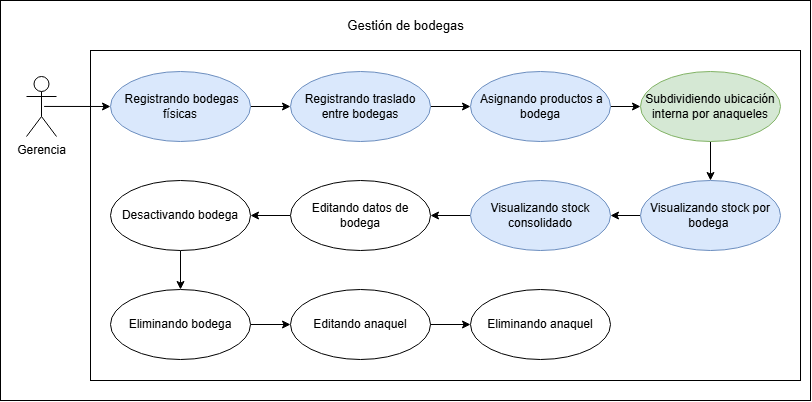

The diagram above was exported from draw.io. Its source (the exported page's mxGraphModel, read from the mxfile embedded in the PNG):
<mxGraphModel dx="1014" dy="597" grid="1" gridSize="10" guides="1" tooltips="1" connect="1" arrows="1" fold="1" page="1" pageScale="1" pageWidth="827" pageHeight="1169" math="0" shadow="0">
  <root>
    <mxCell id="0" />
    <mxCell id="1" parent="0" />
    <mxCell id="qrOsgZDqs2jIluiTBBjf-39" parent="1" style="rounded=0;whiteSpace=wrap;html=1;" value="" vertex="1">
      <mxGeometry height="400" width="810" x="200" y="560" as="geometry" />
    </mxCell>
    <mxCell id="qrOsgZDqs2jIluiTBBjf-40" parent="1" style="rounded=0;whiteSpace=wrap;html=1;" value="" vertex="1">
      <mxGeometry height="330" width="710" x="290" y="610" as="geometry" />
    </mxCell>
    <mxCell id="qrOsgZDqs2jIluiTBBjf-41" edge="1" parent="1" source="qrOsgZDqs2jIluiTBBjf-42" style="rounded=0;orthogonalLoop=1;jettySize=auto;html=1;exitX=1;exitY=0.5;exitDx=0;exitDy=0;entryX=0;entryY=0.5;entryDx=0;entryDy=0;" target="qrOsgZDqs2jIluiTBBjf-44">
      <mxGeometry relative="1" as="geometry" />
    </mxCell>
    <mxCell id="qrOsgZDqs2jIluiTBBjf-42" parent="1" style="ellipse;whiteSpace=wrap;html=1;fillColor=#dae8fc;strokeColor=#6c8ebf;" value="&amp;nbsp;Registrando bodegas físicas" vertex="1">
      <mxGeometry height="70" width="140" x="310" y="631" as="geometry" />
    </mxCell>
    <mxCell id="qrOsgZDqs2jIluiTBBjf-43" edge="1" parent="1" source="qrOsgZDqs2jIluiTBBjf-44" style="rounded=0;orthogonalLoop=1;jettySize=auto;html=1;exitX=1;exitY=0.5;exitDx=0;exitDy=0;entryX=0;entryY=0.5;entryDx=0;entryDy=0;" target="qrOsgZDqs2jIluiTBBjf-46">
      <mxGeometry relative="1" as="geometry" />
    </mxCell>
    <mxCell id="qrOsgZDqs2jIluiTBBjf-44" parent="1" style="ellipse;whiteSpace=wrap;html=1;fillColor=#dae8fc;strokeColor=#6c8ebf;" value="Registrando traslado entre bodegas" vertex="1">
      <mxGeometry height="70" width="140" x="490" y="631" as="geometry" />
    </mxCell>
    <mxCell id="qrOsgZDqs2jIluiTBBjf-45" edge="1" parent="1" source="qrOsgZDqs2jIluiTBBjf-46" style="rounded=0;orthogonalLoop=1;jettySize=auto;html=1;entryX=0;entryY=0.5;entryDx=0;entryDy=0;" target="qrOsgZDqs2jIluiTBBjf-48">
      <mxGeometry relative="1" as="geometry" />
    </mxCell>
    <mxCell id="qrOsgZDqs2jIluiTBBjf-46" parent="1" style="ellipse;whiteSpace=wrap;html=1;fillColor=#dae8fc;strokeColor=#6c8ebf;" value="&amp;nbsp;Asignando productos a bodega" vertex="1">
      <mxGeometry height="70" width="140" x="670" y="631" as="geometry" />
    </mxCell>
    <mxCell id="qrOsgZDqs2jIluiTBBjf-47" edge="1" parent="1" source="qrOsgZDqs2jIluiTBBjf-48" style="edgeStyle=orthogonalEdgeStyle;rounded=0;orthogonalLoop=1;jettySize=auto;html=1;exitX=0.5;exitY=1;exitDx=0;exitDy=0;entryX=0.5;entryY=0;entryDx=0;entryDy=0;" target="qrOsgZDqs2jIluiTBBjf-50">
      <mxGeometry relative="1" as="geometry" />
    </mxCell>
    <mxCell id="qrOsgZDqs2jIluiTBBjf-48" parent="1" style="ellipse;whiteSpace=wrap;html=1;fillColor=#d5e8d4;strokeColor=#82b366;" value="Subdividiendo ubicación interna por anaqueles" vertex="1">
      <mxGeometry height="70" width="140" x="840" y="631" as="geometry" />
    </mxCell>
    <mxCell id="qrOsgZDqs2jIluiTBBjf-49" edge="1" parent="1" source="qrOsgZDqs2jIluiTBBjf-50" style="rounded=0;orthogonalLoop=1;jettySize=auto;html=1;exitX=0;exitY=0.5;exitDx=0;exitDy=0;" target="qrOsgZDqs2jIluiTBBjf-51">
      <mxGeometry relative="1" as="geometry" />
    </mxCell>
    <mxCell id="qrOsgZDqs2jIluiTBBjf-50" parent="1" style="ellipse;whiteSpace=wrap;html=1;fillColor=#dae8fc;strokeColor=#6c8ebf;" value="Visualizando stock por bodega&amp;nbsp;" vertex="1">
      <mxGeometry height="70" width="140" x="840" y="740" as="geometry" />
    </mxCell>
    <mxCell id="JUj_BgJ55Udl5OHwvvEe-4" edge="1" parent="1" source="qrOsgZDqs2jIluiTBBjf-51" style="edgeStyle=orthogonalEdgeStyle;rounded=0;orthogonalLoop=1;jettySize=auto;html=1;" target="7sswHW8Y4zjaVNQVV1hL-1" value="">
      <mxGeometry relative="1" x="-0.7059" as="geometry" />
    </mxCell>
    <mxCell id="qrOsgZDqs2jIluiTBBjf-51" parent="1" style="ellipse;whiteSpace=wrap;html=1;fillColor=#dae8fc;strokeColor=#6c8ebf;" value="Visualizando stock consolidado" vertex="1">
      <mxGeometry height="70" width="140" x="670" y="740" as="geometry" />
    </mxCell>
    <mxCell id="qrOsgZDqs2jIluiTBBjf-52" edge="1" parent="1" source="qrOsgZDqs2jIluiTBBjf-53" style="rounded=0;orthogonalLoop=1;jettySize=auto;html=1;entryX=0;entryY=0.5;entryDx=0;entryDy=0;exitX=0.586;exitY=0.499;exitDx=0;exitDy=0;exitPerimeter=0;" target="qrOsgZDqs2jIluiTBBjf-42">
      <mxGeometry relative="1" as="geometry">
        <mxPoint x="240" y="670" as="sourcePoint" />
      </mxGeometry>
    </mxCell>
    <mxCell id="qrOsgZDqs2jIluiTBBjf-53" parent="1" style="shape=umlActor;verticalLabelPosition=bottom;verticalAlign=top;html=1;" value="Gerencia" vertex="1">
      <mxGeometry height="60" width="30" x="226" y="636" as="geometry" />
    </mxCell>
    <mxCell id="qrOsgZDqs2jIluiTBBjf-54" parent="1" style="text;html=1;whiteSpace=wrap;align=center;verticalAlign=middle;rounded=0;" value="&lt;font style=&quot;font-size: 13px;&quot;&gt;Gestión de bodegas&lt;/font&gt;" vertex="1">
      <mxGeometry height="30" width="144.5" x="532.75" y="570" as="geometry" />
    </mxCell>
    <mxCell id="JUj_BgJ55Udl5OHwvvEe-1" parent="1" style="ellipse;whiteSpace=wrap;html=1;" value="Editando anaquel" vertex="1">
      <mxGeometry height="70" width="140" x="490" y="849" as="geometry" />
    </mxCell>
    <mxCell id="JUj_BgJ55Udl5OHwvvEe-6" edge="1" parent="1" source="JUj_BgJ55Udl5OHwvvEe-1" style="edgeStyle=orthogonalEdgeStyle;rounded=0;orthogonalLoop=1;jettySize=auto;html=1;exitX=1;exitY=0.5;exitDx=0;exitDy=0;" target="JUj_BgJ55Udl5OHwvvEe-3" value="">
      <mxGeometry relative="1" as="geometry" />
    </mxCell>
    <mxCell id="7sswHW8Y4zjaVNQVV1hL-5" edge="1" parent="1" source="JUj_BgJ55Udl5OHwvvEe-2" style="edgeStyle=orthogonalEdgeStyle;rounded=0;orthogonalLoop=1;jettySize=auto;html=1;defaultLabelBackgroundColor=page;" target="JUj_BgJ55Udl5OHwvvEe-1">
      <mxGeometry relative="1" as="geometry" />
    </mxCell>
    <mxCell id="JUj_BgJ55Udl5OHwvvEe-2" parent="1" style="ellipse;whiteSpace=wrap;html=1;" value="Eliminando bodega" vertex="1">
      <mxGeometry height="70" width="140" x="310" y="849" as="geometry" />
    </mxCell>
    <mxCell id="JUj_BgJ55Udl5OHwvvEe-3" parent="1" style="ellipse;whiteSpace=wrap;html=1;" value="Eliminando anaquel" vertex="1">
      <mxGeometry height="70" width="140" x="670" y="849" as="geometry" />
    </mxCell>
    <mxCell id="7sswHW8Y4zjaVNQVV1hL-3" edge="1" parent="1" source="7sswHW8Y4zjaVNQVV1hL-1" style="edgeStyle=orthogonalEdgeStyle;rounded=0;orthogonalLoop=1;jettySize=auto;html=1;defaultLabelBackgroundColor=page;" target="7sswHW8Y4zjaVNQVV1hL-2">
      <mxGeometry relative="1" as="geometry" />
    </mxCell>
    <mxCell id="7sswHW8Y4zjaVNQVV1hL-1" parent="1" style="ellipse;whiteSpace=wrap;html=1;" value="Editando datos de bodega" vertex="1">
      <mxGeometry height="70" width="140" x="490" y="740" as="geometry" />
    </mxCell>
    <mxCell id="7sswHW8Y4zjaVNQVV1hL-4" edge="1" parent="1" source="7sswHW8Y4zjaVNQVV1hL-2" style="edgeStyle=orthogonalEdgeStyle;rounded=0;orthogonalLoop=1;jettySize=auto;html=1;defaultLabelBackgroundColor=page;" target="JUj_BgJ55Udl5OHwvvEe-2">
      <mxGeometry relative="1" as="geometry" />
    </mxCell>
    <mxCell id="7sswHW8Y4zjaVNQVV1hL-2" parent="1" style="ellipse;whiteSpace=wrap;html=1;" value="Desactivando bodega" vertex="1">
      <mxGeometry height="70" width="140" x="310" y="740" as="geometry" />
    </mxCell>
  </root>
</mxGraphModel>